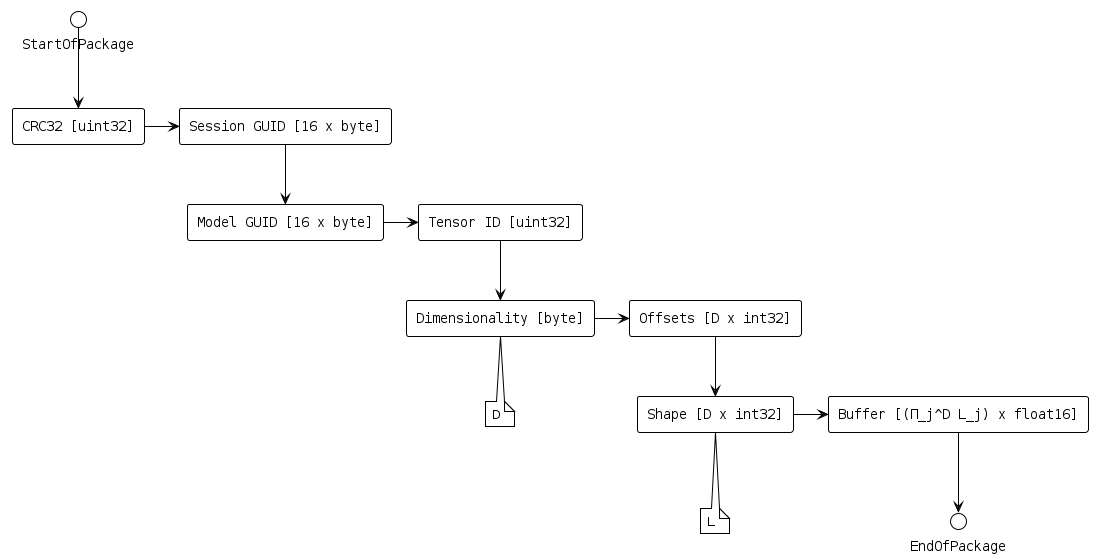

The diagram above was rendered by PlantUML. Its source (embedded in the PNG):
@startuml

!include ./style.puml

rectangle "Tensor ID [uint32]" as Name
rectangle "CRC32 [uint32]" as CRC  
rectangle "Dimensionality [byte]" as Dim
rectangle "Model GUID [16 x byte]" as GUID
rectangle "Session GUID [16 x byte]" as SessionGUID
note "D" as D
note "L" as L
Dim --> D

rectangle "Offsets [D x int32]" as Offset
rectangle "Shape [D x int32]" as Lengths
Lengths --> L

rectangle "Buffer [(П_j^D L_j) x float16]" as Buffer

CRC -> SessionGUID
SessionGUID --> GUID 
GUID  -> Name
Name  --> Dim
Dim -> Offset
Offset --> Lengths
Lengths -> Buffer
Buffer --> EndOfPackage

StartOfPackage --> CRC

@enduml